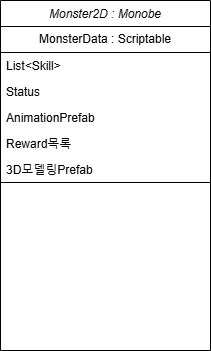

The diagram above was exported from draw.io. Its source (the exported page's mxGraphModel, read from the mxfile embedded in the PNG):
<mxGraphModel dx="598" dy="745" grid="1" gridSize="10" guides="1" tooltips="1" connect="1" arrows="1" fold="1" page="1" pageScale="1" pageWidth="827" pageHeight="1169" math="0" shadow="0">
  <root>
    <mxCell id="WIyWlLk6GJQsqaUBKTNV-0" />
    <mxCell id="WIyWlLk6GJQsqaUBKTNV-1" parent="WIyWlLk6GJQsqaUBKTNV-0" />
    <mxCell id="zkfFHV4jXpPFQw0GAbJ--0" value="Monster2D : Monobe" style="swimlane;fontStyle=2;align=center;verticalAlign=top;childLayout=stackLayout;horizontal=1;startSize=26;horizontalStack=0;resizeParent=1;resizeLast=0;collapsible=1;marginBottom=0;rounded=0;shadow=0;strokeWidth=1;" parent="WIyWlLk6GJQsqaUBKTNV-1" vertex="1">
      <mxGeometry x="40" y="30" width="210" height="350" as="geometry">
        <mxRectangle x="40" y="30" width="160" height="26" as="alternateBounds" />
      </mxGeometry>
    </mxCell>
    <mxCell id="7Wg2EaSVu3iqgxfLrKbr-2" value="MonsterData : Scriptable" style="swimlane;fontStyle=0;childLayout=stackLayout;horizontal=1;startSize=26;fillColor=none;horizontalStack=0;resizeParent=1;resizeParentMax=0;resizeLast=0;collapsible=1;marginBottom=0;whiteSpace=wrap;html=1;" vertex="1" parent="zkfFHV4jXpPFQw0GAbJ--0">
      <mxGeometry y="26" width="210" height="156" as="geometry">
        <mxRectangle y="26" width="210" height="30" as="alternateBounds" />
      </mxGeometry>
    </mxCell>
    <mxCell id="7Wg2EaSVu3iqgxfLrKbr-3" value="List&amp;lt;Skill&amp;gt;" style="text;strokeColor=none;fillColor=none;align=left;verticalAlign=top;spacingLeft=4;spacingRight=4;overflow=hidden;rotatable=0;points=[[0,0.5],[1,0.5]];portConstraint=eastwest;whiteSpace=wrap;html=1;" vertex="1" parent="7Wg2EaSVu3iqgxfLrKbr-2">
      <mxGeometry y="26" width="210" height="26" as="geometry" />
    </mxCell>
    <mxCell id="7Wg2EaSVu3iqgxfLrKbr-4" value="Status" style="text;strokeColor=none;fillColor=none;align=left;verticalAlign=top;spacingLeft=4;spacingRight=4;overflow=hidden;rotatable=0;points=[[0,0.5],[1,0.5]];portConstraint=eastwest;whiteSpace=wrap;html=1;" vertex="1" parent="7Wg2EaSVu3iqgxfLrKbr-2">
      <mxGeometry y="52" width="210" height="26" as="geometry" />
    </mxCell>
    <mxCell id="7Wg2EaSVu3iqgxfLrKbr-8" value="AnimationPrefab" style="text;strokeColor=none;fillColor=none;align=left;verticalAlign=top;spacingLeft=4;spacingRight=4;overflow=hidden;rotatable=0;points=[[0,0.5],[1,0.5]];portConstraint=eastwest;whiteSpace=wrap;html=1;" vertex="1" parent="7Wg2EaSVu3iqgxfLrKbr-2">
      <mxGeometry y="78" width="210" height="26" as="geometry" />
    </mxCell>
    <mxCell id="7Wg2EaSVu3iqgxfLrKbr-9" value="Reward목록" style="text;strokeColor=none;fillColor=none;align=left;verticalAlign=top;spacingLeft=4;spacingRight=4;overflow=hidden;rotatable=0;points=[[0,0.5],[1,0.5]];portConstraint=eastwest;whiteSpace=wrap;html=1;" vertex="1" parent="7Wg2EaSVu3iqgxfLrKbr-2">
      <mxGeometry y="104" width="210" height="26" as="geometry" />
    </mxCell>
    <mxCell id="7Wg2EaSVu3iqgxfLrKbr-5" value="3D모델링Prefab" style="text;strokeColor=none;fillColor=none;align=left;verticalAlign=top;spacingLeft=4;spacingRight=4;overflow=hidden;rotatable=0;points=[[0,0.5],[1,0.5]];portConstraint=eastwest;whiteSpace=wrap;html=1;" vertex="1" parent="7Wg2EaSVu3iqgxfLrKbr-2">
      <mxGeometry y="130" width="210" height="26" as="geometry" />
    </mxCell>
  </root>
</mxGraphModel>